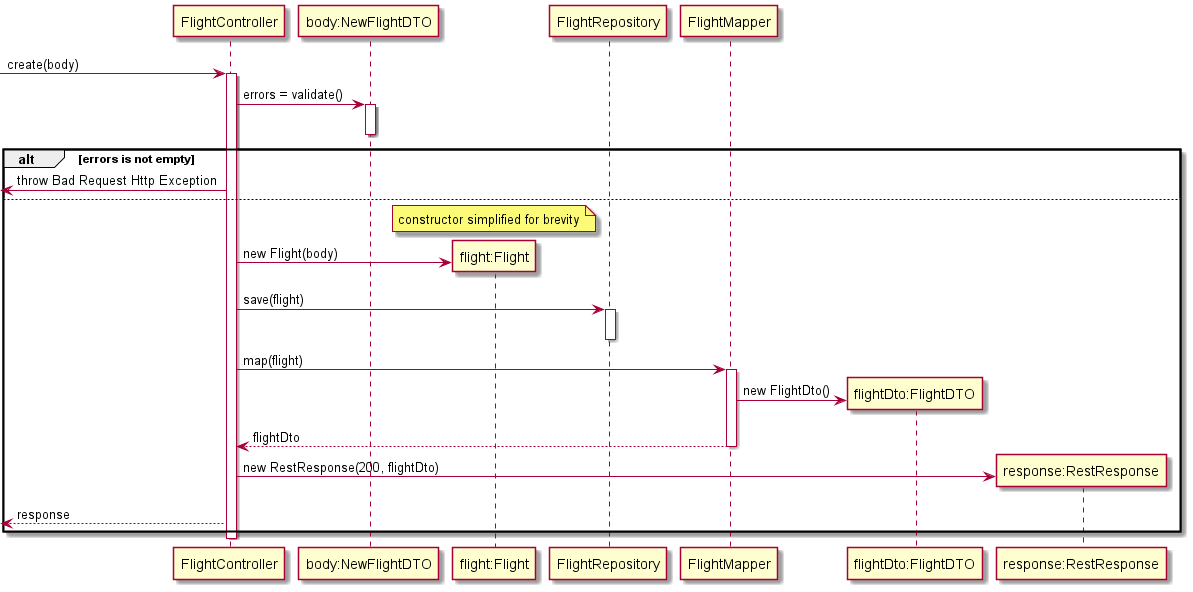

The diagram above was rendered by PlantUML. Its source (embedded in the PNG):
@startuml data transfer object

participant FlightController as fc
participant "body:NewFlightDTO" as nd
participant "flight:Flight" as f
participant FlightRepository as fr
participant FlightMapper as fm
participant "flightDto:FlightDTO" as fd
participant "response:RestResponse" as rs

[-> fc: create(body)
activate fc
fc -> nd: errors = validate()
activate nd
deactivate nd
alt errors is not empty
[<- fc: throw Bad Request Http Exception
else
note over f: constructor simplified for brevity
fc -> f **: new Flight(body)
fc -> fr: save(flight)
activate fr
deactivate fr
fc -> fm: map(flight)
activate fm
fm -> fd **: new FlightDto()
fm --> fc: flightDto
deactivate fm
fc -> rs **: new RestResponse(200, flightDto)
[<-- fc: response 
end 
deactivate fc

@enduml